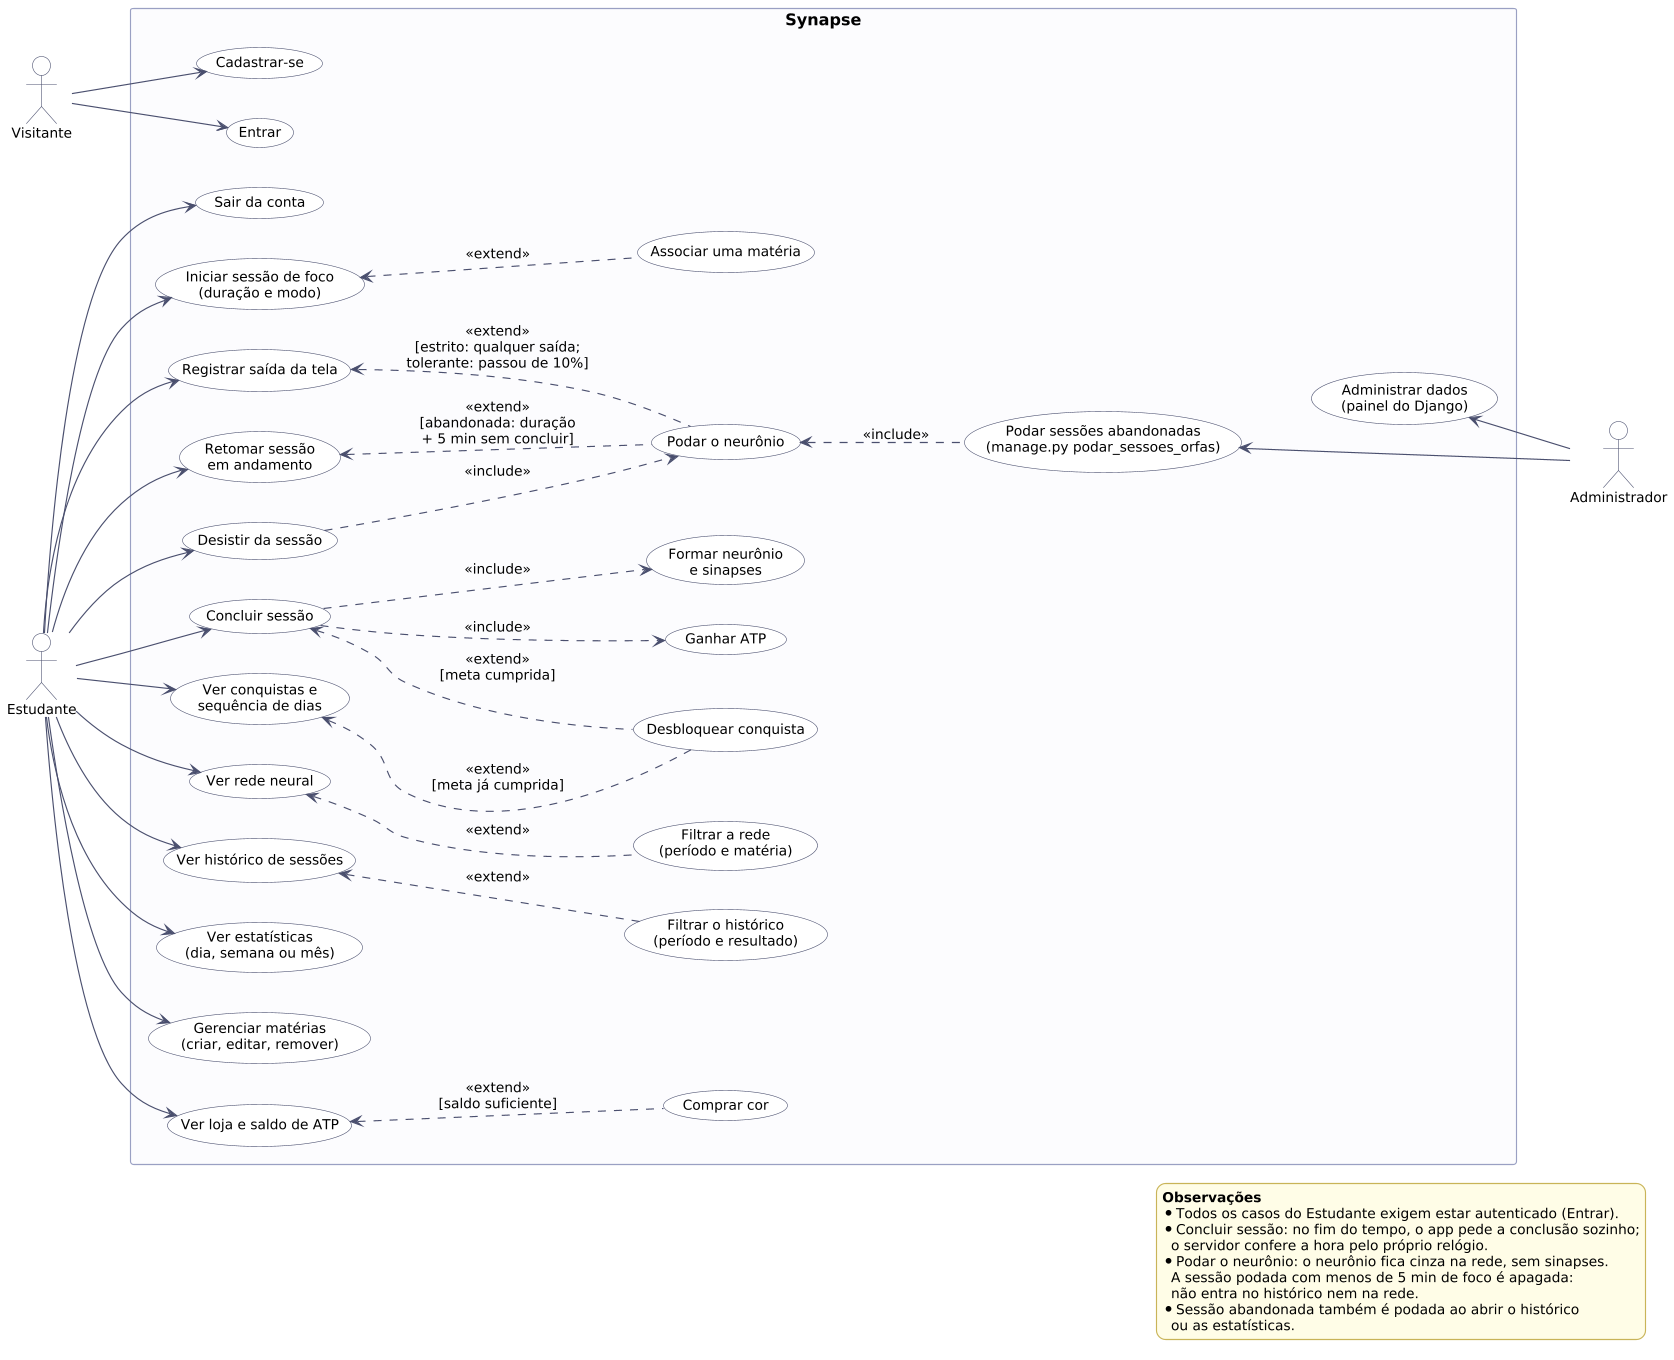

The diagram above was rendered by PlantUML. Its source (embedded in the PNG):
@startuml casos-de-uso
' Diagrama de casos de uso do Synapse (issue #41): o que a versão 1.0.0 faz de fato,
' conferido com as rotas da API (backend/config/urls.py), as telas do frontend
' (frontend/src/App.tsx) e o comando backend/app/management/commands/podar_sessoes_orfas.py.
'
' Para gerar o PNG e o SVG (na raiz do projeto, com o Docker aberto; no Git Bash,
' comece a linha com MSYS_NO_PATHCONV=1 para o caminho /data não ser convertido):
'   docker run --rm -v "$PWD/docs/uml:/data" -w /data plantuml/plantuml:1.2025.4 -tpng casos-de-uso.puml
'   docker run --rm -v "$PWD/docs/uml:/data" -w /data plantuml/plantuml:1.2025.4 -tsvg casos-de-uso.puml

left to right direction
skinparam dpi 110
skinparam shadowing false
skinparam defaultFontName Arial
skinparam defaultFontSize 12
skinparam packageStyle rectangle
skinparam rectangle {
  BackgroundColor #FCFCFE
  BorderColor #9AA0C3
  FontSize 14
}
skinparam usecase {
  BackgroundColor #FFFFFF
  BorderColor #4A4F6E
  ArrowColor #4A4F6E
  StereotypeFontSize 10
}
skinparam actor {
  BackgroundColor #FFFFFF
  BorderColor #4A4F6E
}
skinparam legend {
  BackgroundColor #FFFDE7
  BorderColor #C9B458
  FontSize 12
}

actor "Visitante" as visitante
actor "Estudante" as estudante
actor "Administrador" as admin

rectangle "Synapse" {
  usecase "Cadastrar-se" as UC_Cadastrar
  usecase "Entrar" as UC_Entrar
  usecase "Sair da conta" as UC_Sair

  usecase "Iniciar sessão de foco\n(duração e modo)" as UC_Iniciar
  usecase "Associar uma matéria" as UC_AssociarMateria
  usecase "Registrar saída da tela" as UC_Saida
  usecase "Retomar sessão\nem andamento" as UC_Retomar
  usecase "Desistir da sessão" as UC_Desistir
  usecase "Podar o neurônio" as UC_Podar
  usecase "Concluir sessão" as UC_Concluir
  usecase "Formar neurônio\ne sinapses" as UC_Formar
  usecase "Ganhar ATP" as UC_ATP
  usecase "Desbloquear conquista" as UC_Desbloquear
  usecase "Ver conquistas e\nsequência de dias" as UC_Conquistas

  usecase "Ver rede neural" as UC_Rede
  usecase "Filtrar a rede\n(período e matéria)" as UC_FiltrarRede
  usecase "Ver histórico de sessões" as UC_Historico
  usecase "Filtrar o histórico\n(período e resultado)" as UC_FiltrarHistorico
  usecase "Ver estatísticas\n(dia, semana ou mês)" as UC_Estatisticas

  usecase "Gerenciar matérias\n(criar, editar, remover)" as UC_Materias
  usecase "Ver loja e saldo de ATP" as UC_Loja
  usecase "Comprar cor" as UC_Comprar

  usecase "Podar sessões abandonadas\n(manage.py podar_sessoes_orfas)" as UC_Varredura
  usecase "Administrar dados\n(painel do Django)" as UC_Admin
}

visitante --> UC_Cadastrar
visitante --> UC_Entrar

estudante --> UC_Sair
estudante --> UC_Iniciar
estudante --> UC_Saida
estudante --> UC_Retomar
estudante --> UC_Desistir
estudante --> UC_Concluir
estudante --> UC_Conquistas
estudante --> UC_Rede
estudante --> UC_Historico
estudante --> UC_Estatisticas
estudante --> UC_Materias
estudante --> UC_Loja

' Inclusões: a seta vai do caso base para o incluído.
' Extensões: a seta vai da extensão para o caso base, com a condição entre colchetes.
UC_Iniciar <.. UC_AssociarMateria : <<extend>>
UC_Saida <.. UC_Podar : <<extend>>\n[estrito: qualquer saída;\ntolerante: passou de 10%]
UC_Retomar <.. UC_Podar : <<extend>>\n[abandonada: duração\n+ 5 min sem concluir]
UC_Desistir ..> UC_Podar : <<include>>
UC_Concluir ..> UC_Formar : <<include>>
UC_Concluir ..> UC_ATP : <<include>>
UC_Concluir <.. UC_Desbloquear : <<extend>>\n[meta cumprida]
UC_Conquistas <.. UC_Desbloquear : <<extend>>\n[meta já cumprida]
UC_Rede <.. UC_FiltrarRede : <<extend>>
UC_Historico <.. UC_FiltrarHistorico : <<extend>>
UC_Loja <.. UC_Comprar : <<extend>>\n[saldo suficiente]
UC_Podar <.. UC_Varredura : <<include>>

UC_Varredura <-- admin
UC_Admin <-- admin
' Só posiciona: deixa os dois casos do administrador na mesma coluna.
UC_Varredura -[hidden]- UC_Admin

legend bottom right
  <b>Observações</b>
  * Todos os casos do Estudante exigem estar autenticado (Entrar).
  * Concluir sessão: no fim do tempo, o app pede a conclusão sozinho;
    o servidor confere a hora pelo próprio relógio.
  * Podar o neurônio: o neurônio fica cinza na rede, sem sinapses.
    A sessão podada com menos de 5 min de foco é apagada:
    não entra no histórico nem na rede.
  * Sessão abandonada também é podada ao abrir o histórico
    ou as estatísticas.
endlegend
@enduml